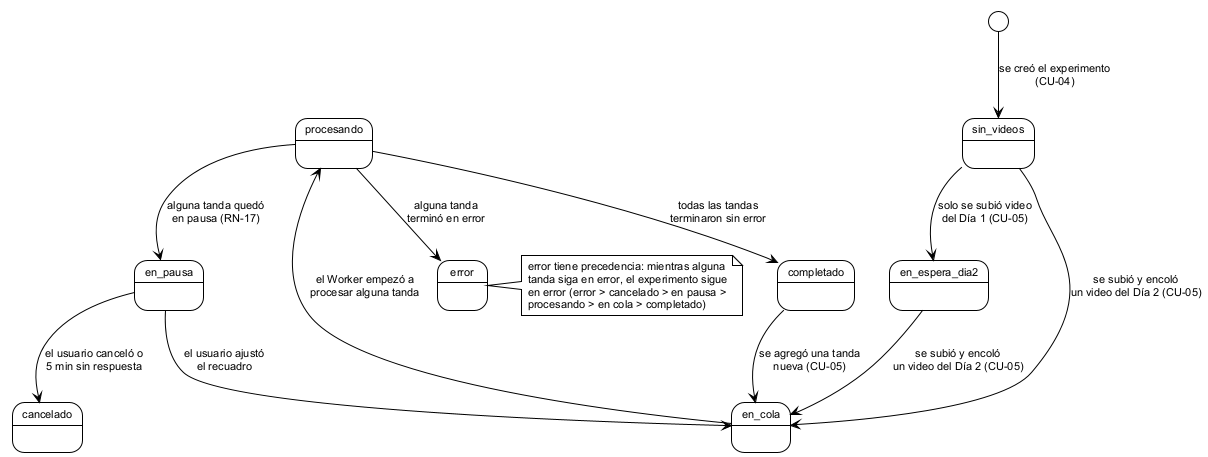

The diagram above was rendered by PlantUML. Its source (embedded in the PNG):
@startuml estados_experimento
!theme plain
skinparam defaultFontName Arial
skinparam defaultFontSize 11
skinparam shadowing false

[*] --> sin_videos : se creó el experimento\n(CU-04)

sin_videos --> en_espera_dia2 : solo se subió video\ndel Día 1 (CU-05)
sin_videos --> en_cola : se subió y encoló\nun video del Día 2 (CU-05)
en_espera_dia2 --> en_cola : se subió y encoló\nun video del Día 2 (CU-05)
en_cola --> procesando : el Worker empezó a\nprocesar alguna tanda
procesando --> completado : todas las tandas\nterminaron sin error
procesando --> error : alguna tanda\nterminó en error
procesando --> en_pausa : alguna tanda quedó\nen pausa (RN-17)
en_pausa --> en_cola : el usuario ajustó\nel recuadro
en_pausa --> cancelado : el usuario canceló o\n5 min sin respuesta
completado --> en_cola : se agregó una tanda\nnueva (CU-05)
note right of error
  error tiene precedencia: mientras alguna
  tanda siga en error, el experimento sigue
  en error (error > cancelado > en pausa >
  procesando > en cola > completado)
end note

@enduml